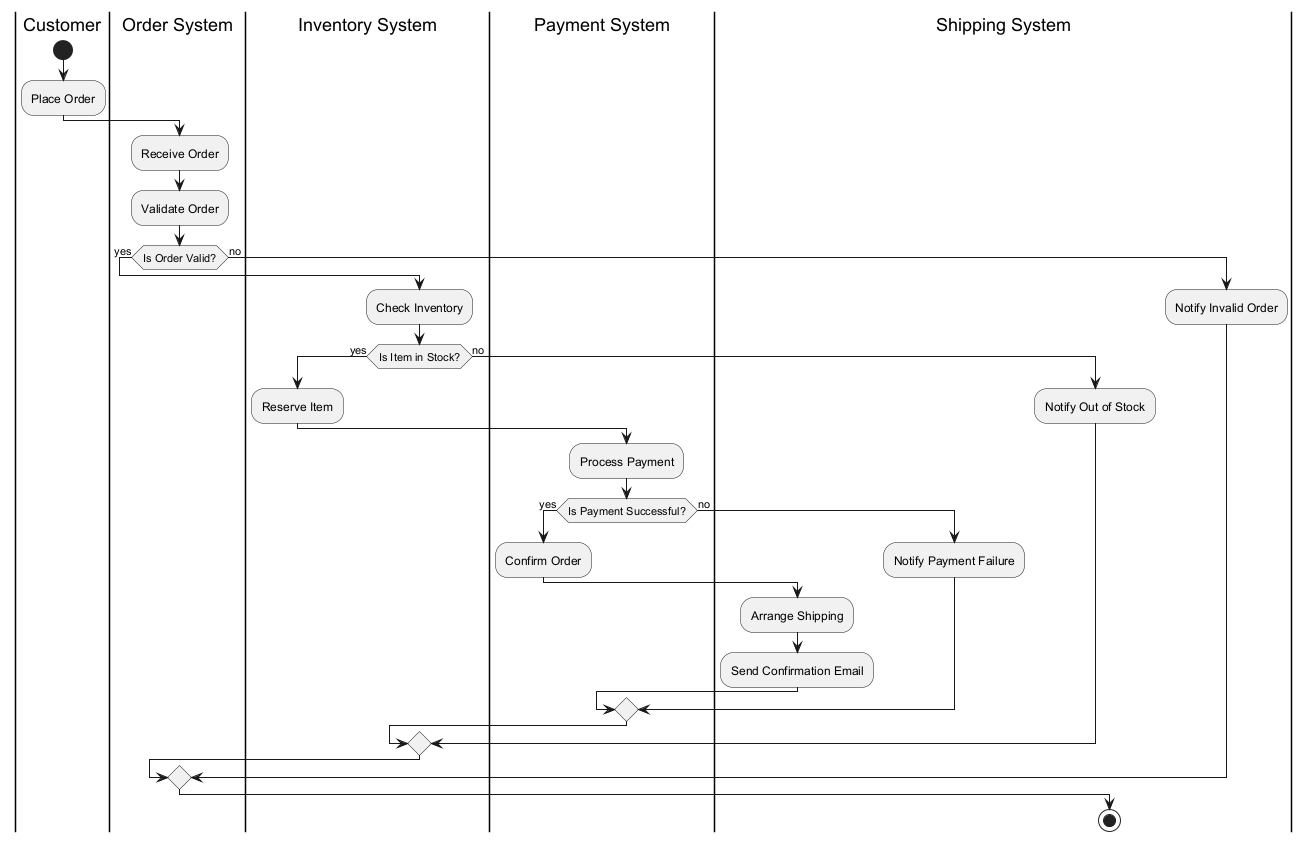

The diagram above was rendered by PlantUML. Its source (embedded in the PNG):
@startuml
|Customer|
start
:Place Order;
|Order System|
:Receive Order;
:Validate Order;
if (Is Order Valid?) then (yes)
  |Inventory System|
  :Check Inventory;
  if (Is Item in Stock?) then (yes)
    :Reserve Item;
    |Payment System|
    :Process Payment;
    if (Is Payment Successful?) then (yes)
      :Confirm Order;
      |Shipping System|
      :Arrange Shipping;
      :Send Confirmation Email;
    else (no)
      :Notify Payment Failure;
    endif
  else (no)
    :Notify Out of Stock;
  endif
else (no)
  :Notify Invalid Order;
endif
stop
@enduml